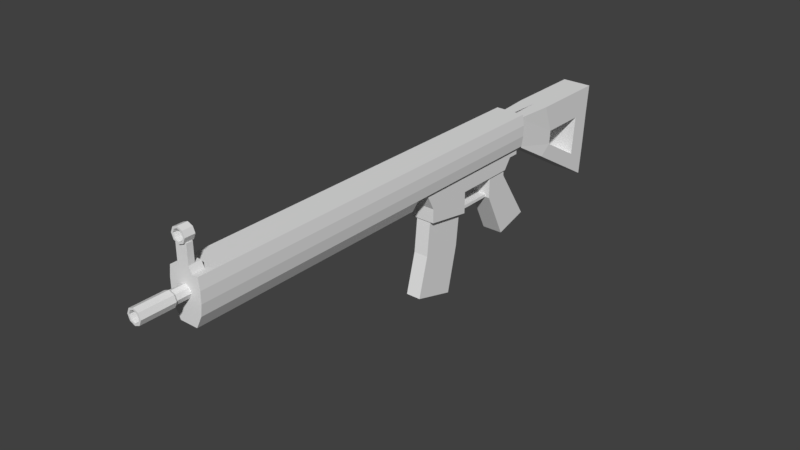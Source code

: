 # Source: AssaultRifle.blend  (saved by Blender 2.79.0; exported with 4.5.12 LTS)
import bpy
from mathutils import Matrix  # noqa: F401  (used for matrix-valued properties, if any)

bpy.ops.wm.read_factory_settings(use_empty=True)
scene = bpy.context.scene
scene.name = 'Scene'

# ---- collections
col_collection_1 = bpy.data.collections.new('Collection 1'); scene.collection.children.link(col_collection_1)

# ---- materials (node trees are filled in below, after node groups)
mat_jump_city_character_material = bpy.data.materials.new('Jump City Character Material')
mat_jump_city_character_material.alpha_threshold = 0.0
mat_jump_city_character_material.use_transparent_shadow = False
mat_jump_city_character_material.roughness = 0.5

# ---- material node trees

# ---- world
world_world = bpy.data.worlds.new('World'); scene.world = world_world
world_world.color = (0.05088, 0.05088, 0.05088)
world_world.use_sun_shadow = False
world_world.sun_shadow_jitter_overblur = 0.0
world_world.cycles.sampling_method = 'MANUAL'

# ---- meshes
me_plane_001 = bpy.data.meshes.new('Plane.001')
me_plane_001.from_pydata([(-1.25, 0.45, 0.25), (5.55, 0.45, 0.25), (-1.25, 1.0, 0.25), (5.55, 1.0, 0.25), (1.406, 0.45, 0.25), (5.55, 0.25, 0.15), (1.406, 0.25, 0.15), (-1.25, 0.8167, 0.275), (-1.25, 0.6333, 0.275), (5.55, 0.6333, 0.275), (5.55, 0.8167, 0.275), (1.406, 0.6333, 0.275), (1.406, 0.8167, 0.275), (-1.25, 0.8167, 0.25), (-1.25, 0.6333, 0.25), (5.55, 0.6333, 0.25), (5.55, 0.8167, 0.25), (1.406, 0.6333, 0.25), (1.406, 0.8167, 0.25), (5.55, 0.72, -0.1029), (5.763, 0.72, -0.1029), (5.763, 0.6473, 0.07273), (5.763, 0.7927, 0.07273), (5.793, 0.8073, -0.08728), (5.793, 0.72, -0.1234), (5.793, 0.8073, 0.08728), (6.323, 0.72, -0.09096), (6.323, 0.6557, -0.06432), (6.323, 0.6557, 0.06432), (6.323, 0.7843, 0.06432), (6.323, 0.72, -0.1234), (6.323, 0.6327, 0.08728), (6.323, 0.8073, 0.08728), (5.6, 0.72, -0.09096), (5.6, 0.6557, -0.06432), (5.6, 0.72, 0.09096), (5.6, 0.7843, 0.06432), (-1.25, 0.9236, -0.025), (-3.14, -0.68, 0.25), (-1.25, 0.43, 0.2), (-3.28, 0.9236, 0.25), (-1.25, 0.9236, 0.2), (-2.51, -0.31, 0.25), (-1.88, 0.06, 0.25), (-1.927, 0.9236, 0.25), (-2.603, 0.9236, 0.25), (-3.233, 0.4224, 0.25), (-3.187, -0.1788, 0.25), (-1.25, 0.6612, 0.2), (-1.25, 0.7924, 0.2), (-2.841, -0.2126, 0.25), (-2.902, 0.45, 0.25), (-2.096, 0.2145, 0.25), (-2.111, 0.45, 0.25), (-1.19, 0.32, 0.2), (0.98, 0.14, 0.2), (-1.19, 0.45, 0.2), (1.14, 0.45, 0.2), (-1.01, 0.32, 0.2), (-0.88, 0.14, 0.2), (-0.26, 0.14, 0.2), (0.19, 0.14, 0.2), (0.19, 0.45, 0.2), (-0.26, 0.45, 0.2), (-0.88, 0.45, 0.2), (-1.01, 0.45, 0.2), (0.98, -0.096, 0.2), (0.19, -0.226, 0.2), (-0.5, -0.226, 0.175), (-0.88, 0.14, 0.175), (-0.5, 0.14, 0.175), (-0.88, 0.04, 0.175), (-1.46, -0.84, 0.175), (-0.88, -1.0, 0.175), (5.45, 1.0, 0.15), (5.55, 1.0, 0.15), (5.45, 1.4, 0.1), (5.55, 1.4, 0.1), (5.45, 1.1, 0.1), (5.55, 1.1, 0.1), (5.35, 1.0, 0.15), (5.35, 1.1, 0.1), (5.418, 1.489, -0.08937), (5.418, 1.425, -0.0632), (5.582, 1.425, 0.0632), (5.582, 1.489, -0.1225), (5.582, 1.402, 0.08664), (5.582, 1.489, 0.1225), (5.418, 1.489, 0.1225), (5.418, 1.575, 0.08664), (-0.5, -0.226, 0.1), (0.19, -0.226, 0.1), (0.19, -0.1749, 0.1), (-0.5, -0.1749, 0.1), (-1.25, 0.45, 0.0), (5.55, 0.45, 0.0), (-1.25, 1.0, 0.0), (5.55, 1.0, 0.0), (1.406, 0.45, 0.0), (1.406, 1.0, 0.0), (5.55, 0.25, 0.0), (1.406, 0.25, 0.0), (-1.25, 0.45, -0.25), (5.55, 0.45, -0.25), (-1.25, 1.0, -0.25), (5.55, 1.0, -0.25), (1.406, 0.45, -0.25), (5.55, 0.25, -0.15), (1.406, 0.25, -0.15), (-1.25, 0.6333, 0.0), (5.55, 0.8167, 0.0), (1.406, 0.6333, 0.0), (-1.25, 0.8167, -0.275), (-1.25, 0.6333, -0.275), (5.55, 0.6333, -0.275), (5.55, 0.8167, -0.275), (1.406, 0.6333, -0.275), (1.406, 0.8167, -0.275), (-1.25, 0.8167, 0.0), (5.55, 0.6333, 0.0), (1.406, 0.8167, 0.0), (-1.25, 0.8167, -0.25), (-1.25, 0.6333, -0.25), (5.55, 0.6333, -0.25), (5.55, 0.8167, -0.25), (1.406, 0.6333, -0.25), (1.406, 0.8167, -0.25), (5.55, 0.8229, 0.0), (5.763, 0.8229, 0.0), (5.55, 0.7927, 0.07273), (5.55, 0.72, 0.1029), (5.763, 0.72, 0.1029), (5.55, 0.6473, 0.07273), (5.55, 0.6171, 0.0), (5.763, 0.6171, 0.0), (5.55, 0.6473, -0.07273), (5.763, 0.6473, -0.07273), (5.55, 0.7927, -0.07273), (5.763, 0.7927, -0.07273), (5.793, 0.8434, 0.0), (5.793, 0.72, 0.1234), (5.793, 0.6327, 0.08728), (5.793, 0.5966, 0.0), (5.793, 0.6327, -0.08728), (6.323, 0.811, 0.0), (6.323, 0.72, 0.09096), (6.323, 0.629, 0.0), (6.323, 0.7843, -0.06432), (6.323, 0.8434, 0.0), (6.323, 0.72, 0.1234), (6.323, 0.5966, 0.0), (6.323, 0.6327, -0.08728), (6.323, 0.8073, -0.08728), (5.6, 0.811, 0.0), (5.6, 0.6557, 0.06432), (5.6, 0.629, 0.0), (5.6, 0.7843, -0.06432), (-3.14, -0.68, 0.0), (-1.25, 0.43, 0.0), (-3.28, 0.9236, 0.0), (-1.25, 0.9236, 0.025), (-2.51, -0.31, 0.0), (-1.88, 0.06, 0.0), (-1.927, 0.9236, 0.0), (-2.603, 0.9236, 0.0), (-3.233, 0.4224, 0.0), (-3.187, -0.1788, 0.0), (-1.25, 0.6612, 0.0), (-1.25, 0.7924, 0.0), (-2.841, -0.2126, 0.0), (-2.902, 0.45, 0.0), (-2.096, 0.2145, 0.0), (-2.111, 0.45, 0.0), (-3.14, -0.68, -0.25), (-1.25, 0.43, -0.2), (-3.28, 0.9236, -0.25), (-1.25, 0.9236, -0.2), (-2.51, -0.31, -0.25), (-1.88, 0.06, -0.25), (-1.927, 0.9236, -0.25), (-2.603, 0.9236, -0.25), (-3.233, 0.4224, -0.25), (-3.187, -0.1788, -0.25), (-1.25, 0.6612, -0.2), (-1.25, 0.7924, -0.2), (-2.841, -0.2126, -0.25), (-2.902, 0.45, -0.25), (-2.096, 0.2145, -0.25), (-2.111, 0.45, -0.25), (-1.19, 0.32, 0.0), (0.98, 0.14, 0.0), (-1.19, 0.45, 0.0), (1.14, 0.45, 0.0), (-1.01, 0.32, 0.0), (-0.88, 0.14, 0.0), (-0.26, 0.14, 0.0), (0.19, 0.14, 0.0), (0.19, 0.45, 0.0), (-0.26, 0.45, 0.0), (-0.88, 0.45, 0.0), (-1.01, 0.45, 0.0), (0.98, -0.096, 0.0), (-1.19, 0.32, -0.2), (0.98, 0.14, -0.2), (-1.19, 0.45, -0.2), (1.14, 0.45, -0.2), (-1.01, 0.32, -0.2), (-0.88, 0.14, -0.2), (-0.26, 0.14, -0.2), (0.19, 0.14, -0.2), (0.19, 0.45, -0.2), (-0.26, 0.45, -0.2), (-0.88, 0.45, -0.2), (-1.01, 0.45, -0.2), (0.98, -0.096, -0.2), (0.19, -0.226, -0.2), (-0.5, 0.14, 0.0), (-0.88, 0.04, 0.0), (-1.46, -0.84, 0.0), (-0.88, -1.0, 0.0), (-0.5, -0.226, -0.175), (-0.88, 0.14, -0.175), (-0.5, 0.14, -0.175), (-0.88, 0.04, -0.175), (-1.46, -0.84, -0.175), (-0.88, -1.0, -0.175), (5.45, 1.0, 0.0), (5.45, 1.4, 0.0), (5.55, 1.4, 0.0), (5.45, 1.1, 0.0), (5.55, 1.1, 0.0), (5.35, 1.0, 0.0), (5.35, 1.1, 0.0), (5.45, 1.0, -0.15), (5.55, 1.0, -0.15), (5.45, 1.4, -0.1), (5.55, 1.4, -0.1), (5.45, 1.1, -0.1), (5.55, 1.1, -0.1), (5.35, 1.0, -0.15), (5.35, 1.1, -0.1), (5.418, 1.578, 0.0), (5.582, 1.578, 0.0), (5.418, 1.552, 0.0632), (5.582, 1.552, 0.0632), (5.418, 1.489, 0.08937), (5.582, 1.489, 0.08937), (5.418, 1.425, 0.0632), (5.418, 1.399, 0.0), (5.582, 1.399, 0.0), (5.582, 1.425, -0.0632), (5.582, 1.489, -0.08937), (5.418, 1.552, -0.0632), (5.582, 1.552, -0.0632), (5.582, 1.575, 0.08664), (5.582, 1.611, 0.0), (5.582, 1.366, 0.0), (5.582, 1.402, -0.08664), (5.582, 1.575, -0.08664), (5.418, 1.611, 0.0), (5.418, 1.402, 0.08664), (5.418, 1.366, 0.0), (5.418, 1.402, -0.08664), (5.418, 1.489, -0.1225), (5.418, 1.575, -0.08664), (-0.5, -0.226, 0.0), (0.19, -0.226, 0.0), (-0.5, -0.1749, 0.0), (0.19, -0.1749, 0.0), (-0.5, -0.226, -0.1), (0.19, -0.226, -0.1), (0.19, -0.1749, -0.1), (-0.5, -0.1749, -0.1)], [], [(99, 96, 2, 3, 97), (1, 4, 6, 5), (98, 101, 6, 4), (94, 98, 4, 0), (110, 97, 3, 10), (109, 94, 0, 8), (100, 95, 1, 5), (101, 100, 5, 6), (4, 1, 9, 11, 8, 0), (96, 118, 7, 2), (118, 109, 8, 7), (95, 119, 9, 1), (119, 110, 10, 9), (7, 12, 10, 3, 2), (11, 9, 15, 17), (10, 110, 16), (7, 118, 13), (12, 10, 16, 18), (8, 11, 17, 14), (8, 109, 14), (7, 12, 18, 13), (9, 119, 15), (137, 138, 20, 19), (19, 20, 136, 135), (133, 134, 21, 132), (132, 21, 131, 130), (20, 138, 23, 24), (130, 131, 22, 129), (129, 22, 128, 127), (127, 137, 19, 135, 133, 132, 130, 129), (140, 141, 31, 149), (21, 134, 142, 141), (128, 22, 25, 139), (138, 128, 139, 23), (136, 20, 24, 143), (131, 21, 141, 140), (22, 131, 140, 25), (29, 145, 35, 36), (24, 23, 152, 30), (25, 140, 149, 32), (141, 142, 150, 31), (143, 24, 30, 151), (23, 139, 148, 152), (139, 25, 32, 148), (147, 26, 30, 152), (26, 27, 151, 30), (27, 146, 150, 151), (146, 28, 31, 150), (28, 145, 149, 31), (145, 29, 32, 149), (29, 144, 148, 32), (156, 153, 36, 35, 154, 155, 34, 33), (28, 146, 155, 154), (27, 26, 33, 34), (144, 29, 36, 153), (145, 28, 154, 35), (146, 27, 34, 155), (26, 147, 156, 33), (37, 168, 172), (163, 37, 172), (48, 52, 39), (41, 53, 49), (44, 53, 41), (45, 53, 44), (40, 51, 45), (46, 51, 40), (47, 51, 46), (39, 52, 43), (52, 42, 43), (42, 50, 38), (38, 50, 47), (48, 49, 52), (45, 51, 53), (47, 50, 51), (52, 50, 42), (49, 53, 52), (165, 166, 47, 46), (157, 161, 42, 38), (170, 172, 53, 51), (158, 167, 48, 39), (161, 162, 43, 42), (167, 168, 49, 48), (37, 163, 44, 41), (163, 164, 45, 44), (166, 157, 38, 47), (169, 170, 51, 50), (162, 158, 39, 43), (168, 37, 41, 49), (172, 171, 52, 53), (159, 165, 46, 40), (164, 159, 40, 45), (171, 169, 50, 52), (61, 55, 57, 62), (54, 58, 65, 56), (58, 59, 64, 65), (59, 60, 63, 64), (60, 61, 62, 63), (55, 61, 67, 66), (194, 195, 60, 59), (195, 196, 61, 60), (191, 189, 54, 56), (192, 197, 62, 57), (266, 201, 66, 67), (197, 198, 63, 62), (190, 192, 57, 55), (196, 266, 67, 61), (198, 199, 64, 63), (200, 191, 56, 65), (201, 190, 55, 66), (199, 200, 65, 64), (189, 193, 58, 54), (193, 194, 59, 58), (71, 68, 70, 69), (68, 71, 72, 73), (194, 217, 71, 69), (265, 216, 70, 68), (218, 219, 73, 72), (216, 194, 69, 70), (217, 218, 72, 71), (219, 265, 68, 73), (78, 79, 77, 76), (74, 75, 79, 78), (74, 78, 81, 80), (229, 232, 81, 78), (227, 229, 78, 76), (230, 228, 77, 79), (231, 226, 74, 80), (232, 231, 80, 81), (97, 230, 79, 75), (228, 227, 76, 77), (226, 97, 75, 74), (264, 258, 85, 263), (263, 85, 257, 262), (261, 256, 86, 260), (260, 86, 87, 88), (88, 87, 254, 89), (89, 254, 255, 259), (246, 84, 247, 245), (253, 251, 85, 258), (251, 250, 257, 85), (249, 84, 86, 256), (84, 246, 87, 86), (246, 244, 254, 87), (82, 252, 264, 263), (83, 82, 263, 262), (248, 83, 262, 261), (245, 247, 260, 88), (243, 245, 88, 89), (241, 243, 89, 259), (84, 249, 248, 247), (249, 250, 83, 248), (250, 251, 82, 83), (251, 253, 252, 82), (90, 91, 92, 93), (268, 267, 93, 92), (266, 268, 92, 91), (267, 265, 90, 93), (265, 266, 91, 90), (11, 9, 10, 12, 7, 8), (120, 110, 97, 99), (118, 120, 99, 96), (95, 98, 101, 100), (99, 97, 105, 104, 96), (103, 107, 108, 106), (98, 106, 108, 101), (94, 102, 106, 98), (110, 115, 105, 97), (109, 113, 102, 94), (100, 107, 103, 95), (101, 108, 107, 100), (106, 102, 113, 116, 114, 103), (96, 104, 112, 118), (118, 112, 113, 109), (95, 103, 114, 119), (119, 114, 115, 110), (112, 104, 105, 115, 117), (94, 98, 111, 109), (109, 111, 120, 118), (98, 95, 119, 111), (111, 119, 110, 120), (116, 125, 123, 114), (115, 124, 110), (112, 121, 118), (117, 126, 124, 115), (113, 122, 125, 116), (113, 122, 109), (112, 121, 126, 117), (114, 123, 119), (133, 135, 136, 134), (137, 127, 128, 138), (136, 143, 142, 134), (143, 151, 150, 142), (147, 152, 148, 144), (144, 153, 156, 147), (167, 171, 158), (160, 172, 168), (163, 172, 160), (164, 172, 163), (159, 170, 164), (165, 170, 159), (166, 170, 165), (158, 171, 162), (171, 161, 162), (161, 169, 157), (157, 169, 166), (167, 168, 171), (164, 170, 172), (166, 169, 170), (171, 169, 161), (168, 172, 171), (183, 174, 187), (176, 184, 188), (179, 176, 188), (180, 179, 188), (175, 180, 186), (181, 175, 186), (182, 181, 186), (174, 178, 187), (187, 178, 177), (177, 173, 185), (173, 182, 185), (183, 187, 184), (180, 188, 186), (182, 186, 185), (187, 177, 185), (184, 187, 188), (165, 181, 182, 166), (157, 173, 177, 161), (170, 186, 188, 172), (158, 174, 183, 167), (161, 177, 178, 162), (167, 183, 184, 168), (160, 176, 179, 163), (163, 179, 180, 164), (166, 182, 173, 157), (169, 185, 186, 170), (162, 178, 174, 158), (168, 184, 176, 160), (172, 188, 187, 171), (159, 175, 181, 165), (164, 180, 175, 159), (171, 187, 185, 169), (196, 190, 192, 197), (189, 193, 200, 191), (193, 194, 199, 200), (194, 195, 198, 199), (195, 196, 197, 198), (190, 196, 266, 201), (209, 210, 205, 203), (202, 204, 213, 206), (206, 213, 212, 207), (207, 212, 211, 208), (208, 211, 210, 209), (203, 214, 215, 209), (194, 207, 208, 195), (195, 208, 209, 196), (191, 204, 202, 189), (192, 205, 210, 197), (266, 215, 214, 201), (197, 210, 211, 198), (190, 203, 205, 192), (196, 209, 215, 266), (198, 211, 212, 199), (200, 213, 204, 191), (201, 214, 203, 190), (199, 212, 213, 200), (189, 202, 206, 193), (193, 206, 207, 194), (217, 265, 216, 194), (265, 217, 218, 219), (223, 221, 222, 220), (220, 225, 224, 223), (194, 221, 223, 217), (265, 220, 222, 216), (218, 224, 225, 219), (216, 222, 221, 194), (217, 223, 224, 218), (219, 225, 220, 265), (229, 230, 228, 227), (226, 97, 230, 229), (226, 229, 232, 231), (237, 235, 236, 238), (233, 237, 238, 234), (233, 239, 240, 237), (229, 237, 240, 232), (227, 235, 237, 229), (230, 238, 236, 228), (231, 239, 233, 226), (232, 240, 239, 231), (97, 234, 238, 230), (228, 236, 235, 227), (226, 233, 234, 97), (261, 262, 257, 256), (264, 259, 255, 258), (242, 255, 254, 244), (249, 256, 257, 250), (253, 258, 255, 242), (248, 261, 260, 247), (241, 259, 264, 252), (246, 245, 243, 244), (244, 243, 241, 242), (242, 241, 252, 253), (265, 266, 268, 267), (269, 272, 271, 270), (268, 271, 272, 267), (266, 270, 271, 268), (267, 272, 269, 265), (265, 269, 270, 266), (116, 113, 112, 117, 115, 114)])
_uv = me_plane_001.uv_layers.new(name='UVMap')
_uv.uv.foreach_set('vector', [0.4564, 0.7098, 0.4832, 0.7098, 0.4832, 0.7366, 0.4564, 0.7366, 0.4564, 0.7098, 0.4564, 0.7098, 0.4832, 0.7098, 0.4832, 0.7366, 0.4564, 0.7366, 0.4564, 0.7098, 0.4832, 0.7098, 0.4832, 0.7366, 0.4564, 0.7366, 0.4564, 0.7098, 0.4832, 0.7098, 0.4832, 0.7366, 0.4564, 0.7366, 0.4564, 0.7098, 0.4832, 0.7098, 0.4832, 0.7366, 0.4564, 0.7366, 0.4564, 0.7098, 0.4832, 0.7098, 0.4832, 0.7366, 0.4564, 0.7366, 0.4564, 0.7098, 0.4832, 0.7098, 0.4832, 0.7366, 0.4564, 0.7366, 0.4564, 0.7098, 0.4832, 0.7098, 0.4832, 0.7366, 0.4564, 0.7366, 0.4564, 0.7098, 0.4832, 0.7098, 0.4832, 0.7366, 0.4832, 0.7366, 0.4564, 0.7366, 0.4564, 0.7098, 0.4564, 0.7098, 0.4832, 0.7098, 0.4832, 0.7366, 0.4564, 0.7366, 0.4564, 0.7098, 0.4832, 0.7098, 0.4832, 0.7366, 0.4564, 0.7366, 0.4564, 0.7098, 0.4832, 0.7098, 0.4832, 0.7366, 0.4564, 0.7366, 0.4564, 0.7098, 0.4832, 0.7098, 0.4832, 0.7366, 0.4564, 0.7366, 0.4564, 0.7098, 0.4564, 0.7098, 0.4832, 0.7098, 0.4832, 0.7366, 0.4564, 0.7366, 0.4564, 0.7098, 0.4832, 0.7098, 0.4832, 0.7366, 0.4564, 0.7366, 0.4564, 0.7098, 0.4832, 0.7366, 0.4564, 0.7366, 0.4564, 0.7098, 0.4832, 0.7366, 0.4564, 0.7366, 0.4564, 0.7098, 0.4832, 0.7098, 0.4832, 0.7366, 0.4564, 0.7366, 0.4564, 0.7098, 0.4832, 0.7098, 0.4832, 0.7366, 0.4564, 0.7366, 0.4564, 0.7098, 0.4832, 0.7366, 0.4564, 0.7366, 0.4564, 0.7098, 0.4832, 0.7098, 0.4832, 0.7366, 0.4564, 0.7366, 0.4564, 0.7098, 0.4832, 0.7366, 0.4564, 0.7366, 0.3881, 0.943, 0.4323, 0.943, 0.4323, 0.9872, 0.3881, 0.9872, 0.3881, 0.943, 0.4323, 0.943, 0.4323, 0.9872, 0.3881, 0.9872, 0.3881, 0.943, 0.4323, 0.943, 0.4323, 0.9872, 0.3881, 0.9872, 0.3881, 0.943, 0.4323, 0.943, 0.4323, 0.9872, 0.3881, 0.9872, 0.3881, 0.943, 0.4323, 0.943, 0.4323, 0.9872, 0.3881, 0.9872, 0.3881, 0.943, 0.4323, 0.943, 0.4323, 0.9872, 0.3881, 0.9872, 0.3881, 0.943, 0.4323, 0.943, 0.4323, 0.9872, 0.3881, 0.9872, 0.4102, 0.9872, 0.4258, 0.9807, 0.4323, 0.9651, 0.4258, 0.9495, 0.4102, 0.943, 0.3946, 0.9495, 0.3881, 0.9651, 0.3946, 0.9807, 0.3881, 0.943, 0.4323, 0.943, 0.4323, 0.9872, 0.3881, 0.9872, 0.3881, 0.943, 0.4323, 0.943, 0.4323, 0.9872, 0.3881, 0.9872, 0.3881, 0.943, 0.4323, 0.943, 0.4323, 0.9872, 0.3881, 0.9872, 0.3881, 0.943, 0.4323, 0.943, 0.4323, 0.9872, 0.3881, 0.9872, 0.3881, 0.943, 0.4323, 0.943, 0.4323, 0.9872, 0.3881, 0.9872, 0.3881, 0.943, 0.4323, 0.943, 0.4323, 0.9872, 0.3881, 0.9872, 0.3881, 0.943, 0.4323, 0.943, 0.4323, 0.9872, 0.3881, 0.9872, 0.3881, 0.943, 0.4323, 0.943, 0.4323, 0.9872, 0.3881, 0.9872, 0.3881, 0.943, 0.4323, 0.943, 0.4323, 0.9872, 0.3881, 0.9872, 0.3881, 0.943, 0.4323, 0.943, 0.4323, 0.9872, 0.3881, 0.9872, 0.3881, 0.943, 0.4323, 0.943, 0.4323, 0.9872, 0.3881, 0.9872, 0.3881, 0.943, 0.4323, 0.943, 0.4323, 0.9872, 0.3881, 0.9872, 0.3881, 0.943, 0.4323, 0.943, 0.4323, 0.9872, 0.3881, 0.9872, 0.3881, 0.943, 0.4323, 0.943, 0.4323, 0.9872, 0.3881, 0.9872, 0.3881, 0.943, 0.4323, 0.943, 0.4323, 0.9872, 0.3881, 0.9872, 0.3881, 0.943, 0.4323, 0.943, 0.4323, 0.9872, 0.3881, 0.9872, 0.3881, 0.943, 0.4323, 0.943, 0.4323, 0.9872, 0.3881, 0.9872, 0.3881, 0.943, 0.4323, 0.943, 0.4323, 0.9872, 0.3881, 0.9872, 0.3881, 0.943, 0.4323, 0.943, 0.4323, 0.9872, 0.3881, 0.9872, 0.3881, 0.943, 0.4323, 0.943, 0.4323, 0.9872, 0.3881, 0.9872, 0.3881, 0.943, 0.4323, 0.943, 0.4323, 0.9872, 0.3881, 0.9872, 0.4102, 0.9872, 0.4258, 0.9807, 0.4323, 0.9651, 0.4258, 0.9495, 0.4102, 0.943, 0.3946, 0.9495, 0.3881, 0.9651, 0.3946, 0.9807, 0.3881, 0.943, 0.4323, 0.943, 0.4323, 0.9872, 0.3881, 0.9872, 0.3881, 0.943, 0.4323, 0.943, 0.4323, 0.9872, 0.3881, 0.9872, 0.3881, 0.943, 0.4323, 0.943, 0.4323, 0.9872, 0.3881, 0.9872, 0.3881, 0.943, 0.4323, 0.943, 0.4323, 0.9872, 0.3881, 0.9872, 0.3881, 0.943, 0.4323, 0.943, 0.4323, 0.9872, 0.3881, 0.9872, 0.3881, 0.943, 0.4323, 0.943, 0.4323, 0.9872, 0.3881, 0.9872, 0.32, 0.8219, 0.3597, 0.8219, 0.3597, 0.8617, 0.32, 0.8219, 0.3597, 0.8219, 0.3597, 0.8617, 0.32, 0.8219, 0.3597, 0.8219, 0.3597, 0.8617, 0.32, 0.8219, 0.3597, 0.8219, 0.3597, 0.8617, 0.32, 0.8219, 0.3597, 0.8219, 0.3597, 0.8617, 0.32, 0.8219, 0.3597, 0.8219, 0.3597, 0.8617, 0.32, 0.8219, 0.3597, 0.8219, 0.3597, 0.8617, 0.32, 0.8219, 0.3597, 0.8219, 0.3597, 0.8617, 0.32, 0.8219, 0.3597, 0.8219, 0.3597, 0.8617, 0.32, 0.8219, 0.3597, 0.8219, 0.3597, 0.8617, 0.32, 0.8219, 0.3597, 0.8219, 0.3597, 0.8617, 0.32, 0.8219, 0.3597, 0.8219, 0.3597, 0.8617, 0.32, 0.8219, 0.3597, 0.8219, 0.3597, 0.8617, 0.32, 0.8219, 0.3597, 0.8219, 0.3597, 0.8617, 0.32, 0.8219, 0.3597, 0.8219, 0.3597, 0.8617, 0.32, 0.8219, 0.3597, 0.8219, 0.3597, 0.8617, 0.32, 0.8219, 0.3597, 0.8219, 0.3597, 0.8617, 0.32, 0.8219, 0.3597, 0.8219, 0.3597, 0.8617, 0.32, 0.8219, 0.3597, 0.8219, 0.3597, 0.8617, 0.32, 0.8617, 0.32, 0.8219, 0.3597, 0.8219, 0.3597, 0.8617, 0.32, 0.8617, 0.32, 0.8219, 0.3597, 0.8219, 0.3597, 0.8617, 0.32, 0.8617, 0.32, 0.8219, 0.3597, 0.8219, 0.3597, 0.8617, 0.32, 0.8617, 0.32, 0.8219, 0.3597, 0.8219, 0.3597, 0.8617, 0.32, 0.8617, 0.32, 0.8219, 0.3597, 0.8219, 0.3597, 0.8617, 0.32, 0.8617, 0.32, 0.8219, 0.3597, 0.8219, 0.3597, 0.8617, 0.32, 0.8617, 0.32, 0.8219, 0.3597, 0.8219, 0.3597, 0.8617, 0.32, 0.8617, 0.32, 0.8219, 0.3597, 0.8219, 0.3597, 0.8617, 0.32, 0.8617, 0.32, 0.8219, 0.3597, 0.8219, 0.3597, 0.8617, 0.32, 0.8617, 0.32, 0.8219, 0.3597, 0.8219, 0.3597, 0.8617, 0.32, 0.8617, 0.32, 0.8219, 0.3597, 0.8219, 0.3597, 0.8617, 0.32, 0.8617, 0.32, 0.8219, 0.3597, 0.8219, 0.3597, 0.8617, 0.32, 0.8617, 0.32, 0.8219, 0.3597, 0.8219, 0.3597, 0.8617, 0.32, 0.8617, 0.32, 0.8219, 0.3597, 0.8219, 0.3597, 0.8617, 0.32, 0.8617, 0.32, 0.8219, 0.3597, 0.8219, 0.3597, 0.8617, 0.32, 0.8617, 0.3242, 0.8249, 0.3534, 0.8249, 0.3534, 0.8541, 0.3242, 0.8541, 0.3242, 0.8249, 0.3534, 0.8249, 0.3534, 0.8541, 0.3242, 0.8541, 0.3242, 0.8249, 0.3534, 0.8249, 0.3534, 0.8541, 0.3242, 0.8541, 0.3242, 0.8249, 0.3534, 0.8249, 0.3534, 0.8541, 0.3242, 0.8541, 0.3242, 0.8249, 0.3534, 0.8249, 0.3534, 0.8541, 0.3242, 0.8541, 0.3242, 0.8249, 0.3534, 0.8249, 0.3534, 0.8541, 0.3242, 0.8541, 0.3242, 0.8249, 0.3534, 0.8249, 0.3534, 0.8541, 0.3242, 0.8541, 0.3242, 0.8249, 0.3534, 0.8249, 0.3534, 0.8541, 0.3242, 0.8541, 0.3242, 0.8249, 0.3534, 0.8249, 0.3534, 0.8541, 0.3242, 0.8541, 0.3242, 0.8249, 0.3534, 0.8249, 0.3534, 0.8541, 0.3242, 0.8541, 0.3242, 0.8249, 0.3534, 0.8249, 0.3534, 0.8541, 0.3242, 0.8541, 0.3242, 0.8249, 0.3534, 0.8249, 0.3534, 0.8541, 0.3242, 0.8541, 0.3242, 0.8249, 0.3534, 0.8249, 0.3534, 0.8541, 0.3242, 0.8541, 0.3242, 0.8249, 0.3534, 0.8249, 0.3534, 0.8541, 0.3242, 0.8541, 0.3242, 0.8249, 0.3534, 0.8249, 0.3534, 0.8541, 0.3242, 0.8541, 0.3242, 0.8249, 0.3534, 0.8249, 0.3534, 0.8541, 0.3242, 0.8541, 0.3242, 0.8249, 0.3534, 0.8249, 0.3534, 0.8541, 0.3242, 0.8541, 0.3242, 0.8249, 0.3534, 0.8249, 0.3534, 0.8541, 0.3242, 0.8541, 0.3242, 0.8249, 0.3534, 0.8249, 0.3534, 0.8541, 0.3242, 0.8541, 0.3242, 0.8249, 0.3534, 0.8249, 0.3534, 0.8541, 0.3242, 0.8541, 0.4518, 0.6967, 0.4924, 0.6967, 0.4924, 0.7373, 0.4518, 0.7373, 0.4518, 0.6967, 0.4924, 0.6967, 0.4924, 0.7373, 0.4518, 0.7373, 0.4518, 0.6967, 0.4924, 0.6967, 0.4924, 0.7373, 0.4518, 0.7373, 0.4518, 0.6967, 0.4924, 0.6967, 0.4924, 0.7373, 0.4518, 0.7373, 0.4518, 0.6967, 0.4924, 0.6967, 0.4924, 0.7373, 0.4518, 0.7373, 0.4518, 0.6967, 0.4924, 0.6967, 0.4924, 0.7373, 0.4518, 0.7373, 0.4518, 0.6967, 0.4924, 0.6967, 0.4924, 0.7373, 0.4518, 0.7373, 0.4518, 0.6967, 0.4924, 0.6967, 0.4924, 0.7373, 0.4518, 0.7373, 0.4306, 0.9904, 0.3873, 0.9904, 0.3873, 0.9472, 0.4306, 0.9472, 0.4306, 0.9904, 0.3873, 0.9904, 0.3873, 0.9472, 0.4306, 0.9472, 0.4306, 0.9904, 0.3873, 0.9904, 0.3873, 0.9472, 0.4306, 0.9472, 0.4306, 0.9904, 0.3873, 0.9904, 0.3873, 0.9472, 0.4306, 0.9472, 0.4306, 0.9904, 0.3873, 0.9904, 0.3873, 0.9472, 0.4306, 0.9472, 0.4306, 0.9904, 0.3873, 0.9904, 0.3873, 0.9472, 0.4306, 0.9472, 0.4306, 0.9904, 0.3873, 0.9904, 0.3873, 0.9472, 0.4306, 0.9472, 0.4306, 0.9904, 0.3873, 0.9904, 0.3873, 0.9472, 0.4306, 0.9472, 0.4306, 0.9904, 0.3873, 0.9904, 0.3873, 0.9472, 0.4306, 0.9472, 0.4306, 0.9904, 0.3873, 0.9904, 0.3873, 0.9472, 0.4306, 0.9472, 0.4306, 0.9904, 0.3873, 0.9904, 0.3873, 0.9472, 0.4306, 0.9472, 0.2628, 0.9441, 0.3031, 0.9441, 0.3031, 0.9845, 0.2628, 0.9845, 0.2628, 0.9441, 0.3031, 0.9441, 0.3031, 0.9845, 0.2628, 0.9845, 0.2628, 0.9441, 0.3031, 0.9441, 0.3031, 0.9845, 0.2628, 0.9845, 0.2628, 0.9441, 0.3031, 0.9441, 0.3031, 0.9845, 0.2628, 0.9845, 0.2628, 0.9441, 0.3031, 0.9441, 0.3031, 0.9845, 0.2628, 0.9845, 0.2628, 0.9441, 0.3031, 0.9441, 0.3031, 0.9845, 0.2628, 0.9845, 0.2628, 0.9441, 0.3031, 0.9441, 0.3031, 0.9845, 0.2628, 0.9845, 0.2628, 0.9441, 0.3031, 0.9441, 0.3031, 0.9845, 0.2628, 0.9845, 0.2628, 0.9441, 0.3031, 0.9441, 0.3031, 0.9845, 0.2628, 0.9845, 0.2628, 0.9441, 0.3031, 0.9441, 0.3031, 0.9845, 0.2628, 0.9845, 0.2628, 0.9441, 0.3031, 0.9441, 0.3031, 0.9845, 0.2628, 0.9845, 0.2628, 0.9441, 0.3031, 0.9441, 0.3031, 0.9845, 0.2628, 0.9845, 0.2628, 0.9441, 0.3031, 0.9441, 0.3031, 0.9845, 0.2628, 0.9845, 0.2628, 0.9441, 0.3031, 0.9441, 0.3031, 0.9845, 0.2628, 0.9845, 0.2628, 0.9441, 0.3031, 0.9441, 0.3031, 0.9845, 0.2628, 0.9845, 0.2628, 0.9441, 0.3031, 0.9441, 0.3031, 0.9845, 0.2628, 0.9845, 0.2628, 0.9441, 0.3031, 0.9441, 0.3031, 0.9845, 0.2628, 0.9845, 0.2628, 0.9441, 0.3031, 0.9441, 0.3031, 0.9845, 0.2628, 0.9845, 0.2628, 0.9441, 0.3031, 0.9441, 0.3031, 0.9845, 0.2628, 0.9845, 0.2628, 0.9441, 0.3031, 0.9441, 0.3031, 0.9845, 0.2628, 0.9845, 0.2628, 0.9441, 0.3031, 0.9441, 0.3031, 0.9845, 0.2628, 0.9845, 0.2628, 0.9441, 0.3031, 0.9441, 0.3031, 0.9845, 0.2628, 0.9845, 0.4929, 0.7393, 0.4513, 0.7393, 0.4513, 0.6978, 0.4929, 0.6978, 0.4929, 0.7393, 0.4513, 0.7393, 0.4513, 0.6978, 0.4929, 0.6978, 0.4929, 0.7393, 0.4513, 0.7393, 0.4513, 0.6978, 0.4929, 0.6978, 0.4929, 0.7393, 0.4513, 0.7393, 0.4513, 0.6978, 0.4929, 0.6978, 0.4929, 0.7393, 0.4513, 0.7393, 0.4513, 0.6978, 0.4929, 0.6978, 0.4564, 0.7098, 0.4832, 0.7098, 0.4832, 0.7366, 0.4832, 0.7366, 0.4564, 0.7366, 0.4564, 0.7098, 0.4564, 0.7098, 0.4564, 0.7366, 0.4832, 0.7366, 0.4832, 0.7098, 0.4564, 0.7098, 0.4564, 0.7366, 0.4832, 0.7366, 0.4832, 0.7098, 0.4564, 0.7098, 0.4564, 0.7366, 0.4832, 0.7366, 0.4832, 0.7098, 0.4564, 0.7098, 0.4564, 0.7098, 0.4564, 0.7366, 0.4832, 0.7366, 0.4832, 0.7098, 0.4564, 0.7098, 0.4564, 0.7366, 0.4832, 0.7366, 0.4832, 0.7098, 0.4564, 0.7098, 0.4564, 0.7366, 0.4832, 0.7366, 0.4832, 0.7098, 0.4564, 0.7098, 0.4564, 0.7366, 0.4832, 0.7366, 0.4832, 0.7098, 0.4564, 0.7098, 0.4564, 0.7366, 0.4832, 0.7366, 0.4832, 0.7098, 0.4564, 0.7098, 0.4564, 0.7366, 0.4832, 0.7366, 0.4832, 0.7098, 0.4564, 0.7098, 0.4564, 0.7366, 0.4832, 0.7366, 0.4832, 0.7098, 0.4564, 0.7098, 0.4564, 0.7366, 0.4832, 0.7366, 0.4832, 0.7098, 0.4564, 0.7098, 0.4564, 0.7098, 0.4564, 0.7366, 0.4832, 0.7366, 0.4832, 0.7366, 0.4832, 0.7098, 0.4564, 0.7098, 0.4564, 0.7366, 0.4832, 0.7366, 0.4832, 0.7098, 0.4564, 0.7098, 0.4564, 0.7366, 0.4832, 0.7366, 0.4832, 0.7098, 0.4564, 0.7098, 0.4564, 0.7366, 0.4832, 0.7366, 0.4832, 0.7098, 0.4564, 0.7098, 0.4564, 0.7366, 0.4832, 0.7366, 0.4832, 0.7098, 0.4564, 0.7098, 0.4564, 0.7366, 0.4832, 0.7366, 0.4832, 0.7098, 0.4564, 0.7098, 0.4564, 0.7098, 0.4564, 0.7366, 0.4832, 0.7366, 0.4832, 0.7098, 0.4564, 0.7098, 0.4564, 0.7366, 0.4832, 0.7366, 0.4832, 0.7098, 0.4564, 0.7098, 0.4564, 0.7366, 0.4832, 0.7366, 0.4832, 0.7098, 0.4564, 0.7098, 0.4564, 0.7366, 0.4832, 0.7366, 0.4832, 0.7098, 0.4564, 0.7098, 0.4564, 0.7366, 0.4832, 0.7366, 0.4832, 0.7098, 0.4564, 0.7098, 0.4564, 0.7366, 0.4832, 0.7366, 0.4564, 0.7098, 0.4564, 0.7366, 0.4832, 0.7366, 0.4564, 0.7098, 0.4564, 0.7366, 0.4832, 0.7366, 0.4832, 0.7098, 0.4564, 0.7098, 0.4564, 0.7366, 0.4832, 0.7366, 0.4832, 0.7098, 0.4564, 0.7098, 0.4564, 0.7366, 0.4832, 0.7366, 0.4564, 0.7098, 0.4564, 0.7366, 0.4832, 0.7366, 0.4832, 0.7098, 0.4564, 0.7098, 0.4564, 0.7366, 0.4832, 0.7366, 0.3881, 0.943, 0.3881, 0.9872, 0.4323, 0.9872, 0.4323, 0.943, 0.3881, 0.943, 0.3881, 0.9872, 0.4323, 0.9872, 0.4323, 0.943, 0.3881, 0.943, 0.3881, 0.9872, 0.4323, 0.9872, 0.4323, 0.943, 0.3881, 0.943, 0.3881, 0.9872, 0.4323, 0.9872, 0.4323, 0.943, 0.3881, 0.943, 0.3881, 0.9872, 0.4323, 0.9872, 0.4323, 0.943, 0.3881, 0.943, 0.3881, 0.9872, 0.4323, 0.9872, 0.4323, 0.943, 0.32, 0.8219, 0.3597, 0.8617, 0.3597, 0.8219, 0.32, 0.8219, 0.3597, 0.8617, 0.3597, 0.8219, 0.32, 0.8219, 0.3597, 0.8617, 0.3597, 0.8219, 0.32, 0.8219, 0.3597, 0.8617, 0.3597, 0.8219, 0.32, 0.8219, 0.3597, 0.8617, 0.3597, 0.8219, 0.32, 0.8219, 0.3597, 0.8617, 0.3597, 0.8219, 0.32, 0.8219, 0.3597, 0.8617, 0.3597, 0.8219, 0.32, 0.8219, 0.3597, 0.8617, 0.3597, 0.8219, 0.32, 0.8219, 0.3597, 0.8617, 0.3597, 0.8219, 0.32, 0.8219, 0.3597, 0.8617, 0.3597, 0.8219, 0.32, 0.8219, 0.3597, 0.8617, 0.3597, 0.8219, 0.32, 0.8219, 0.3597, 0.8617, 0.3597, 0.8219, 0.32, 0.8219, 0.3597, 0.8617, 0.3597, 0.8219, 0.32, 0.8219, 0.3597, 0.8617, 0.3597, 0.8219, 0.32, 0.8219, 0.3597, 0.8617, 0.3597, 0.8219, 0.32, 0.8219, 0.3597, 0.8617, 0.3597, 0.8219, 0.32, 0.8219, 0.3597, 0.8617, 0.3597, 0.8219, 0.32, 0.8219, 0.3597, 0.8617, 0.3597, 0.8219, 0.32, 0.8219, 0.3597, 0.8617, 0.3597, 0.8219, 0.32, 0.8219, 0.3597, 0.8617, 0.3597, 0.8219, 0.32, 0.8219, 0.3597, 0.8617, 0.3597, 0.8219, 0.32, 0.8219, 0.3597, 0.8617, 0.3597, 0.8219, 0.32, 0.8219, 0.3597, 0.8617, 0.3597, 0.8219, 0.32, 0.8219, 0.3597, 0.8617, 0.3597, 0.8219, 0.32, 0.8219, 0.3597, 0.8617, 0.3597, 0.8219, 0.32, 0.8219, 0.3597, 0.8617, 0.3597, 0.8219, 0.32, 0.8219, 0.3597, 0.8617, 0.3597, 0.8219, 0.32, 0.8219, 0.3597, 0.8617, 0.3597, 0.8219, 0.32, 0.8219, 0.3597, 0.8617, 0.3597, 0.8219, 0.32, 0.8219, 0.3597, 0.8617, 0.3597, 0.8219, 0.32, 0.8219, 0.3597, 0.8617, 0.3597, 0.8219, 0.32, 0.8219, 0.3597, 0.8617, 0.3597, 0.8219, 0.32, 0.8219, 0.32, 0.8617, 0.3597, 0.8617, 0.3597, 0.8219, 0.32, 0.8219, 0.32, 0.8617, 0.3597, 0.8617, 0.3597, 0.8219, 0.32, 0.8219, 0.32, 0.8617, 0.3597, 0.8617, 0.3597, 0.8219, 0.32, 0.8219, 0.32, 0.8617, 0.3597, 0.8617, 0.3597, 0.8219, 0.32, 0.8219, 0.32, 0.8617, 0.3597, 0.8617, 0.3597, 0.8219, 0.32, 0.8219, 0.32, 0.8617, 0.3597, 0.8617, 0.3597, 0.8219, 0.32, 0.8219, 0.32, 0.8617, 0.3597, 0.8617, 0.3597, 0.8219, 0.32, 0.8219, 0.32, 0.8617, 0.3597, 0.8617, 0.3597, 0.8219, 0.32, 0.8219, 0.32, 0.8617, 0.3597, 0.8617, 0.3597, 0.8219, 0.32, 0.8219, 0.32, 0.8617, 0.3597, 0.8617, 0.3597, 0.8219, 0.32, 0.8219, 0.32, 0.8617, 0.3597, 0.8617, 0.3597, 0.8219, 0.32, 0.8219, 0.32, 0.8617, 0.3597, 0.8617, 0.3597, 0.8219, 0.32, 0.8219, 0.32, 0.8617, 0.3597, 0.8617, 0.3597, 0.8219, 0.32, 0.8219, 0.32, 0.8617, 0.3597, 0.8617, 0.3597, 0.8219, 0.32, 0.8219, 0.32, 0.8617, 0.3597, 0.8617, 0.3597, 0.8219, 0.32, 0.8219, 0.32, 0.8617, 0.3597, 0.8617, 0.3597, 0.8219, 0.3242, 0.8249, 0.3242, 0.8541, 0.3534, 0.8541, 0.3534, 0.8249, 0.3242, 0.8249, 0.3242, 0.8541, 0.3534, 0.8541, 0.3534, 0.8249, 0.3242, 0.8249, 0.3242, 0.8541, 0.3534, 0.8541, 0.3534, 0.8249, 0.3242, 0.8249, 0.3242, 0.8541, 0.3534, 0.8541, 0.3534, 0.8249, 0.3242, 0.8249, 0.3242, 0.8541, 0.3534, 0.8541, 0.3534, 0.8249, 0.3242, 0.8249, 0.3242, 0.8541, 0.3534, 0.8541, 0.3534, 0.8249, 0.3242, 0.8249, 0.3242, 0.8541, 0.3534, 0.8541, 0.3534, 0.8249, 0.3242, 0.8249, 0.3242, 0.8541, 0.3534, 0.8541, 0.3534, 0.8249, 0.3242, 0.8249, 0.3242, 0.8541, 0.3534, 0.8541, 0.3534, 0.8249, 0.3242, 0.8249, 0.3242, 0.8541, 0.3534, 0.8541, 0.3534, 0.8249, 0.3242, 0.8249, 0.3242, 0.8541, 0.3534, 0.8541, 0.3534, 0.8249, 0.3242, 0.8249, 0.3242, 0.8541, 0.3534, 0.8541, 0.3534, 0.8249, 0.3242, 0.8249, 0.3242, 0.8541, 0.3534, 0.8541, 0.3534, 0.8249, 0.3242, 0.8249, 0.3242, 0.8541, 0.3534, 0.8541, 0.3534, 0.8249, 0.3242, 0.8249, 0.3242, 0.8541, 0.3534, 0.8541, 0.3534, 0.8249, 0.3242, 0.8249, 0.3242, 0.8541, 0.3534, 0.8541, 0.3534, 0.8249, 0.3242, 0.8249, 0.3242, 0.8541, 0.3534, 0.8541, 0.3534, 0.8249, 0.3242, 0.8249, 0.3242, 0.8541, 0.3534, 0.8541, 0.3534, 0.8249, 0.3242, 0.8249, 0.3242, 0.8541, 0.3534, 0.8541, 0.3534, 0.8249, 0.3242, 0.8249, 0.3242, 0.8541, 0.3534, 0.8541, 0.3534, 0.8249, 0.3242, 0.8249, 0.3242, 0.8541, 0.3534, 0.8541, 0.3534, 0.8249, 0.3242, 0.8249, 0.3242, 0.8541, 0.3534, 0.8541, 0.3534, 0.8249, 0.3242, 0.8249, 0.3242, 0.8541, 0.3534, 0.8541, 0.3534, 0.8249, 0.3242, 0.8249, 0.3242, 0.8541, 0.3534, 0.8541, 0.3534, 0.8249, 0.3242, 0.8249, 0.3242, 0.8541, 0.3534, 0.8541, 0.3534, 0.8249, 0.3242, 0.8249, 0.3242, 0.8541, 0.3534, 0.8541, 0.3534, 0.8249, 0.4518, 0.6967, 0.4518, 0.7373, 0.4924, 0.7373, 0.4924, 0.6967, 0.4518, 0.6967, 0.4518, 0.7373, 0.4924, 0.7373, 0.4924, 0.6967, 0.4518, 0.6967, 0.4518, 0.7373, 0.4924, 0.7373, 0.4924, 0.6967, 0.4518, 0.6967, 0.4518, 0.7373, 0.4924, 0.7373, 0.4924, 0.6967, 0.4518, 0.6967, 0.4518, 0.7373, 0.4924, 0.7373, 0.4924, 0.6967, 0.4518, 0.6967, 0.4518, 0.7373, 0.4924, 0.7373, 0.4924, 0.6967, 0.4518, 0.6967, 0.4518, 0.7373, 0.4924, 0.7373, 0.4924, 0.6967, 0.4518, 0.6967, 0.4518, 0.7373, 0.4924, 0.7373, 0.4924, 0.6967, 0.4518, 0.6967, 0.4518, 0.7373, 0.4924, 0.7373, 0.4924, 0.6967, 0.4518, 0.6967, 0.4518, 0.7373, 0.4924, 0.7373, 0.4924, 0.6967, 0.4306, 0.9904, 0.4306, 0.9472, 0.3873, 0.9472, 0.3873, 0.9904, 0.4306, 0.9904, 0.4306, 0.9472, 0.3873, 0.9472, 0.3873, 0.9904, 0.4306, 0.9904, 0.4306, 0.9472, 0.3873, 0.9472, 0.3873, 0.9904, 0.4306, 0.9904, 0.4306, 0.9472, 0.3873, 0.9472, 0.3873, 0.9904, 0.4306, 0.9904, 0.4306, 0.9472, 0.3873, 0.9472, 0.3873, 0.9904, 0.4306, 0.9904, 0.4306, 0.9472, 0.3873, 0.9472, 0.3873, 0.9904, 0.4306, 0.9904, 0.4306, 0.9472, 0.3873, 0.9472, 0.3873, 0.9904, 0.4306, 0.9904, 0.4306, 0.9472, 0.3873, 0.9472, 0.3873, 0.9904, 0.4306, 0.9904, 0.4306, 0.9472, 0.3873, 0.9472, 0.3873, 0.9904, 0.4306, 0.9904, 0.4306, 0.9472, 0.3873, 0.9472, 0.3873, 0.9904, 0.4306, 0.9904, 0.4306, 0.9472, 0.3873, 0.9472, 0.3873, 0.9904, 0.4306, 0.9904, 0.4306, 0.9472, 0.3873, 0.9472, 0.3873, 0.9904, 0.4306, 0.9904, 0.4306, 0.9472, 0.3873, 0.9472, 0.3873, 0.9904, 0.4306, 0.9904, 0.4306, 0.9472, 0.3873, 0.9472, 0.3873, 0.9904, 0.2628, 0.9441, 0.2628, 0.9845, 0.3031, 0.9845, 0.3031, 0.9441, 0.2628, 0.9441, 0.2628, 0.9845, 0.3031, 0.9845, 0.3031, 0.9441, 0.2628, 0.9441, 0.2628, 0.9845, 0.3031, 0.9845, 0.3031, 0.9441, 0.2628, 0.9441, 0.2628, 0.9845, 0.3031, 0.9845, 0.3031, 0.9441, 0.2628, 0.9441, 0.2628, 0.9845, 0.3031, 0.9845, 0.3031, 0.9441, 0.2628, 0.9441, 0.2628, 0.9845, 0.3031, 0.9845, 0.3031, 0.9441, 0.2628, 0.9441, 0.2628, 0.9845, 0.3031, 0.9845, 0.3031, 0.9441, 0.2628, 0.9441, 0.2628, 0.9845, 0.3031, 0.9845, 0.3031, 0.9441, 0.2628, 0.9441, 0.2628, 0.9845, 0.3031, 0.9845, 0.3031, 0.9441, 0.2628, 0.9441, 0.2628, 0.9845, 0.3031, 0.9845, 0.3031, 0.9441, 0.4929, 0.7393, 0.4929, 0.6978, 0.4513, 0.6978, 0.4513, 0.7393, 0.4929, 0.7393, 0.4929, 0.6978, 0.4513, 0.6978, 0.4513, 0.7393, 0.4929, 0.7393, 0.4929, 0.6978, 0.4513, 0.6978, 0.4513, 0.7393, 0.4929, 0.7393, 0.4929, 0.6978, 0.4513, 0.6978, 0.4513, 0.7393, 0.4929, 0.7393, 0.4929, 0.6978, 0.4513, 0.6978, 0.4513, 0.7393, 0.4929, 0.7393, 0.4929, 0.6978, 0.4513, 0.6978, 0.4513, 0.7393, 0.4564, 0.7098, 0.4564, 0.7098, 0.4564, 0.7366, 0.4832, 0.7366, 0.4832, 0.7366, 0.4832, 0.7098])
me_plane_001.materials.append(mat_jump_city_character_material)
me_plane_001.use_remesh_preserve_volume = False
me_plane_001.use_remesh_preserve_attributes = False
me_plane_001.use_mirror_vertex_groups = False
me_plane_001.update()
me_plane_005 = bpy.data.meshes.new('Plane.005')
me_plane_005.from_pydata([(-1.21, -0.78, 0.125), (-0.48, -0.68, 0.125), (-1.28, -0.1, 0.125), (-0.55, 0.0, 0.125), (-1.03, -1.56, 0.125), (-0.3, -1.35, 0.125), (-1.21, -0.78, 0.0), (-0.48, -0.68, 0.0), (-1.28, -0.1, 0.0), (-0.55, 0.0, 0.0), (-1.03, -1.56, 0.0), (-0.3, -1.35, 0.0), (-1.21, -0.78, -0.125), (-0.48, -0.68, -0.125), (-1.28, -0.1, -0.125), (-0.55, 0.0, -0.125), (-1.03, -1.56, -0.125), (-0.3, -1.35, -0.125)], [], [(0, 1, 3, 2), (1, 0, 4, 5), (11, 7, 1, 5), (10, 11, 5, 4), (7, 9, 3, 1), (8, 6, 0, 2), (6, 10, 4, 0), (9, 8, 2, 3), (6, 7, 9, 8), (7, 6, 10, 11), (12, 14, 15, 13), (13, 17, 16, 12), (11, 17, 13, 7), (10, 16, 17, 11), (7, 13, 15, 9), (8, 14, 12, 6), (6, 12, 16, 10), (9, 15, 14, 8)])
_uv = me_plane_005.uv_layers.new(name='UVMap')
_uv.uv.foreach_set('vector', [0.4895, 0.7375, 0.4485, 0.7375, 0.4485, 0.6965, 0.4895, 0.6965, 0.4895, 0.7375, 0.4485, 0.7375, 0.4485, 0.6965, 0.4895, 0.6965, 0.4895, 0.7375, 0.4485, 0.7375, 0.4485, 0.6965, 0.4895, 0.6965, 0.4895, 0.7375, 0.4485, 0.7375, 0.4485, 0.6965, 0.4895, 0.6965, 0.4895, 0.7375, 0.4485, 0.7375, 0.4485, 0.6965, 0.4895, 0.6965, 0.4895, 0.7375, 0.4485, 0.7375, 0.4485, 0.6965, 0.4895, 0.6965, 0.4895, 0.7375, 0.4485, 0.7375, 0.4485, 0.6965, 0.4895, 0.6965, 0.4895, 0.7375, 0.4485, 0.7375, 0.4485, 0.6965, 0.4895, 0.6965, 0.4895, 0.7375, 0.4895, 0.6965, 0.4485, 0.6965, 0.4485, 0.7375, 0.4895, 0.7375, 0.4895, 0.6965, 0.4485, 0.6965, 0.4485, 0.7375, 0.4895, 0.7375, 0.4895, 0.6965, 0.4485, 0.6965, 0.4485, 0.7375, 0.4895, 0.7375, 0.4895, 0.6965, 0.4485, 0.6965, 0.4485, 0.7375, 0.4895, 0.7375, 0.4895, 0.6965, 0.4485, 0.6965, 0.4485, 0.7375, 0.4895, 0.7375, 0.4895, 0.6965, 0.4485, 0.6965, 0.4485, 0.7375, 0.4895, 0.7375, 0.4895, 0.6965, 0.4485, 0.6965, 0.4485, 0.7375, 0.4895, 0.7375, 0.4895, 0.6965, 0.4485, 0.6965, 0.4485, 0.7375, 0.4895, 0.7375, 0.4895, 0.6965, 0.4485, 0.6965, 0.4485, 0.7375, 0.4895, 0.7375, 0.4895, 0.6965, 0.4485, 0.6965, 0.4485, 0.7375])
me_plane_005.use_remesh_preserve_volume = False
me_plane_005.use_remesh_preserve_attributes = False
me_plane_005.use_mirror_vertex_groups = False
me_plane_005.update()

# ---- objects
ob_assaultrifle = bpy.data.objects.new('Assaultrifle', me_plane_001)
ob_assaultclip = bpy.data.objects.new('Assaultclip', me_plane_005)

# ---- transforms, parenting, visibility, modifiers, constraints
ob_assaultrifle.location = (-1.5, 0.0, 0.0)
ob_assaultrifle.rotation_euler = (1.571, 4.371e-08, -1.571)
ob_assaultrifle.scale = (0.5, 0.5, 0.5)
ob_assaultrifle.lineart.crease_threshold = 0.0
ob_assaultclip.parent = ob_assaultrifle
ob_assaultclip.matrix_parent_inverse = Matrix(((1.0, 0.0, 0.0, 1.5), (0.0, 1.0, 0.0, 0.0), (0.0, 0.0, 1.0, 0.0), (0.0, 0.0, 0.0, 1.0)))
ob_assaultclip.location = (0.0, 0.0, 0.0)
ob_assaultclip.lineart.crease_threshold = 0.0

# ---- collection membership
col_collection_1.objects.link(ob_assaultrifle)
col_collection_1.objects.link(ob_assaultclip)

# ---- scene / render settings (as saved in the file)
scene.frame_start = 1; scene.frame_end = 250; scene.frame_set(142)
scene.render.engine = 'BLENDER_EEVEE_NEXT'
scene.render.resolution_percentage = 50
scene.render.dither_intensity = 0.0
scene.cycles.use_denoising = False
scene.cycles.samples = 128
scene.cycles.sampling_pattern = 'TABULATED_SOBOL'
scene.cycles.use_adaptive_sampling = False
scene.cycles.use_light_tree = False
scene.cycles.blur_glossy = 0.0
scene.cycles.sample_clamp_indirect = 0.0
scene.view_settings.view_transform = 'Standard'
bpy.context.view_layer.update()

# ---- added for rendering (the .blend has no active camera and no usable light): camera, sun
cam_auto = bpy.data.cameras.new('AutoCamera')
cam_auto.lens = 50.0
cam_auto.sensor_width = 36.0
cam_auto.clip_end = 1000.0
ob_auto_camera = bpy.data.objects.new('AutoCamera', cam_auto)
scene.collection.objects.link(ob_auto_camera)
ob_auto_camera.location = (3.18527, -6.38303, 3.76099)
ob_auto_camera.rotation_euler = (1.09748, -7.21219e-08, 0.694738)
scene.camera = ob_auto_camera
light_auto_sun = bpy.data.lights.new('AutoSun', 'SUN')
light_auto_sun.energy = 3.0
light_auto_sun.angle = 0.0523599
ob_auto_sun = bpy.data.objects.new('AutoSun', light_auto_sun)
scene.collection.objects.link(ob_auto_sun)
ob_auto_sun.rotation_euler = (0.872665, 0.174533, 0.523599)
bpy.context.view_layer.update()
